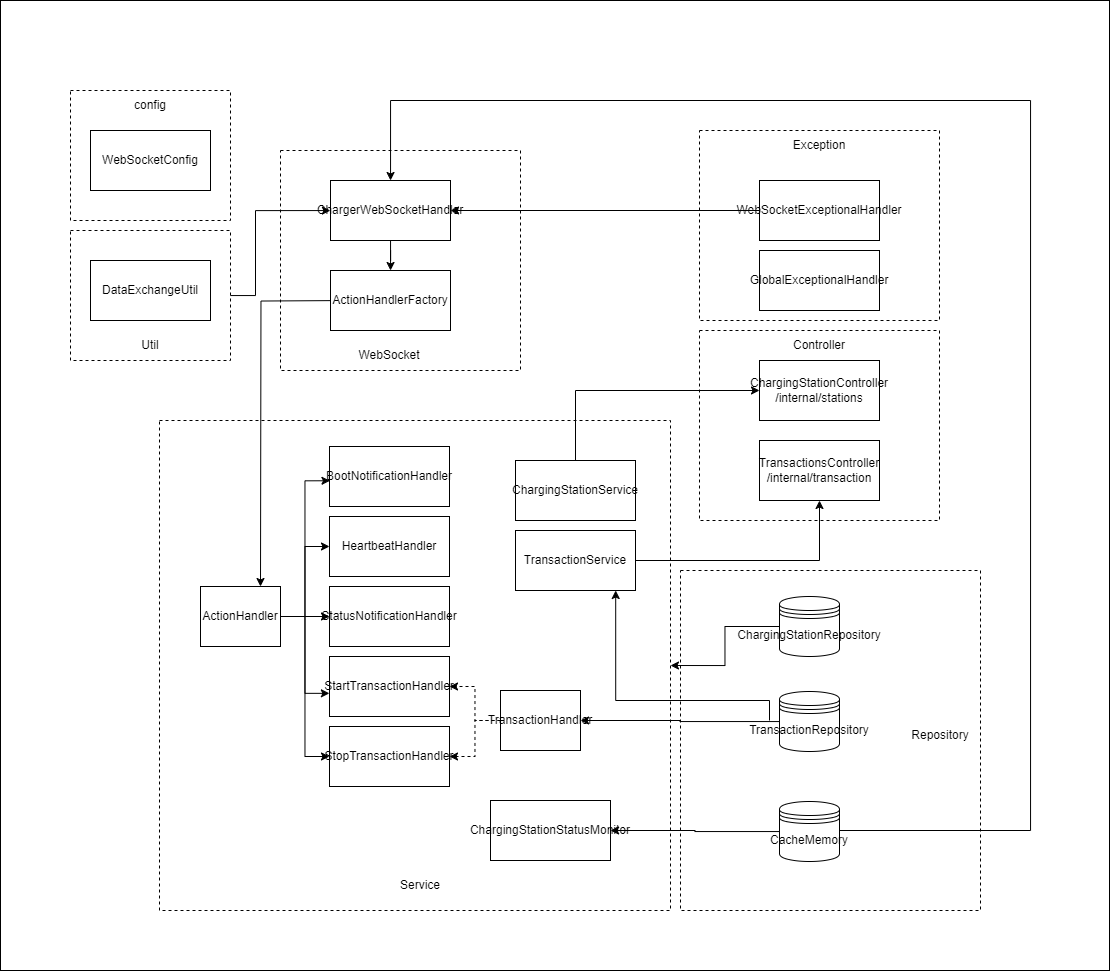

The diagram above was exported from draw.io. Its source (the exported page's mxGraphModel, read from the mxfile embedded in the PNG):
<mxGraphModel dx="1400" dy="880" grid="1" gridSize="10" guides="1" tooltips="1" connect="1" arrows="1" fold="1" page="1" pageScale="1" pageWidth="1100" pageHeight="850" background="none" math="0" shadow="0">
  <root>
    <mxCell id="0" />
    <mxCell id="1" parent="0" />
    <mxCell id="wlh8bIWU4nwY6PfvHljx-117" value="" style="rounded=0;whiteSpace=wrap;html=1;fillColor=none;" vertex="1" parent="1">
      <mxGeometry x="1" y="160" width="1109" height="970" as="geometry" />
    </mxCell>
    <mxCell id="wlh8bIWU4nwY6PfvHljx-100" value="" style="rounded=0;whiteSpace=wrap;html=1;fillColor=none;dashed=1;" vertex="1" parent="1">
      <mxGeometry x="681" y="730" width="300" height="340" as="geometry" />
    </mxCell>
    <mxCell id="wlh8bIWU4nwY6PfvHljx-98" value="" style="rounded=0;whiteSpace=wrap;html=1;fillColor=none;dashed=1;" vertex="1" parent="1">
      <mxGeometry x="700" y="490" width="240" height="190" as="geometry" />
    </mxCell>
    <mxCell id="wlh8bIWU4nwY6PfvHljx-96" value="" style="rounded=0;whiteSpace=wrap;html=1;fillColor=none;dashed=1;" vertex="1" parent="1">
      <mxGeometry x="700" y="290" width="240" height="190" as="geometry" />
    </mxCell>
    <mxCell id="wlh8bIWU4nwY6PfvHljx-68" value="" style="rounded=0;whiteSpace=wrap;html=1;fillColor=none;strokeColor=default;dashed=1;" vertex="1" parent="1">
      <mxGeometry x="160" y="580" width="511" height="490" as="geometry" />
    </mxCell>
    <mxCell id="wlh8bIWU4nwY6PfvHljx-58" value="WebSocketConfig" style="rounded=0;whiteSpace=wrap;html=1;" vertex="1" parent="1">
      <mxGeometry x="91" y="290" width="120" height="60" as="geometry" />
    </mxCell>
    <mxCell id="wlh8bIWU4nwY6PfvHljx-61" value="" style="edgeStyle=orthogonalEdgeStyle;rounded=0;orthogonalLoop=1;jettySize=auto;html=1;" edge="1" parent="1" source="wlh8bIWU4nwY6PfvHljx-59" target="wlh8bIWU4nwY6PfvHljx-60">
      <mxGeometry relative="1" as="geometry" />
    </mxCell>
    <mxCell id="wlh8bIWU4nwY6PfvHljx-59" value="ChargerWebSocketHandler" style="rounded=0;whiteSpace=wrap;html=1;" vertex="1" parent="1">
      <mxGeometry x="331" y="340" width="120" height="60" as="geometry" />
    </mxCell>
    <mxCell id="wlh8bIWU4nwY6PfvHljx-80" style="edgeStyle=orthogonalEdgeStyle;rounded=0;orthogonalLoop=1;jettySize=auto;html=1;" edge="1" parent="1">
      <mxGeometry relative="1" as="geometry">
        <mxPoint x="351" y="460" as="sourcePoint" />
        <mxPoint x="261" y="746.0000000000002" as="targetPoint" />
      </mxGeometry>
    </mxCell>
    <mxCell id="wlh8bIWU4nwY6PfvHljx-60" value="ActionHandlerFactory" style="rounded=0;whiteSpace=wrap;html=1;" vertex="1" parent="1">
      <mxGeometry x="331" y="430" width="120" height="60" as="geometry" />
    </mxCell>
    <mxCell id="wlh8bIWU4nwY6PfvHljx-63" value="StopTransactionHandler" style="rounded=0;whiteSpace=wrap;html=1;" vertex="1" parent="1">
      <mxGeometry x="330" y="886" width="120" height="60" as="geometry" />
    </mxCell>
    <mxCell id="wlh8bIWU4nwY6PfvHljx-64" value="StatusNotificationHandler" style="rounded=0;whiteSpace=wrap;html=1;" vertex="1" parent="1">
      <mxGeometry x="330" y="746" width="120" height="60" as="geometry" />
    </mxCell>
    <mxCell id="wlh8bIWU4nwY6PfvHljx-65" value="StartTransactionHandler" style="rounded=0;whiteSpace=wrap;html=1;" vertex="1" parent="1">
      <mxGeometry x="330" y="816" width="120" height="60" as="geometry" />
    </mxCell>
    <mxCell id="wlh8bIWU4nwY6PfvHljx-66" value="BootNotificationHandler" style="rounded=0;whiteSpace=wrap;html=1;" vertex="1" parent="1">
      <mxGeometry x="330" y="606" width="120" height="60" as="geometry" />
    </mxCell>
    <mxCell id="wlh8bIWU4nwY6PfvHljx-67" value="HeartbeatHandler" style="rounded=0;whiteSpace=wrap;html=1;" vertex="1" parent="1">
      <mxGeometry x="330" y="676" width="120" height="60" as="geometry" />
    </mxCell>
    <mxCell id="wlh8bIWU4nwY6PfvHljx-73" style="edgeStyle=orthogonalEdgeStyle;rounded=0;orthogonalLoop=1;jettySize=auto;html=1;entryX=0;entryY=0.5;entryDx=0;entryDy=0;" edge="1" parent="1" source="wlh8bIWU4nwY6PfvHljx-69" target="wlh8bIWU4nwY6PfvHljx-67">
      <mxGeometry relative="1" as="geometry" />
    </mxCell>
    <mxCell id="wlh8bIWU4nwY6PfvHljx-74" style="edgeStyle=orthogonalEdgeStyle;rounded=0;orthogonalLoop=1;jettySize=auto;html=1;" edge="1" parent="1" source="wlh8bIWU4nwY6PfvHljx-69" target="wlh8bIWU4nwY6PfvHljx-64">
      <mxGeometry relative="1" as="geometry" />
    </mxCell>
    <mxCell id="wlh8bIWU4nwY6PfvHljx-76" style="edgeStyle=orthogonalEdgeStyle;rounded=0;orthogonalLoop=1;jettySize=auto;html=1;entryX=0;entryY=0.5;entryDx=0;entryDy=0;" edge="1" parent="1" source="wlh8bIWU4nwY6PfvHljx-69" target="wlh8bIWU4nwY6PfvHljx-63">
      <mxGeometry relative="1" as="geometry" />
    </mxCell>
    <mxCell id="wlh8bIWU4nwY6PfvHljx-69" value="ActionHandler" style="rounded=0;whiteSpace=wrap;html=1;" vertex="1" parent="1">
      <mxGeometry x="201" y="746" width="80" height="60" as="geometry" />
    </mxCell>
    <mxCell id="wlh8bIWU4nwY6PfvHljx-72" style="edgeStyle=orthogonalEdgeStyle;rounded=0;orthogonalLoop=1;jettySize=auto;html=1;entryX=0.004;entryY=0.571;entryDx=0;entryDy=0;entryPerimeter=0;" edge="1" parent="1" source="wlh8bIWU4nwY6PfvHljx-69" target="wlh8bIWU4nwY6PfvHljx-66">
      <mxGeometry relative="1" as="geometry" />
    </mxCell>
    <mxCell id="wlh8bIWU4nwY6PfvHljx-75" style="edgeStyle=orthogonalEdgeStyle;rounded=0;orthogonalLoop=1;jettySize=auto;html=1;entryX=-0.001;entryY=0.614;entryDx=0;entryDy=0;entryPerimeter=0;" edge="1" parent="1" source="wlh8bIWU4nwY6PfvHljx-69" target="wlh8bIWU4nwY6PfvHljx-65">
      <mxGeometry relative="1" as="geometry" />
    </mxCell>
    <mxCell id="wlh8bIWU4nwY6PfvHljx-78" style="edgeStyle=orthogonalEdgeStyle;rounded=0;orthogonalLoop=1;jettySize=auto;html=1;dashed=1;" edge="1" parent="1" source="wlh8bIWU4nwY6PfvHljx-77" target="wlh8bIWU4nwY6PfvHljx-65">
      <mxGeometry relative="1" as="geometry" />
    </mxCell>
    <mxCell id="wlh8bIWU4nwY6PfvHljx-79" style="edgeStyle=orthogonalEdgeStyle;rounded=0;orthogonalLoop=1;jettySize=auto;html=1;dashed=1;" edge="1" parent="1" source="wlh8bIWU4nwY6PfvHljx-77" target="wlh8bIWU4nwY6PfvHljx-63">
      <mxGeometry relative="1" as="geometry" />
    </mxCell>
    <mxCell id="wlh8bIWU4nwY6PfvHljx-77" value="TransactionHandler" style="rounded=0;whiteSpace=wrap;html=1;" vertex="1" parent="1">
      <mxGeometry x="501" y="850" width="80" height="60" as="geometry" />
    </mxCell>
    <mxCell id="wlh8bIWU4nwY6PfvHljx-83" style="edgeStyle=orthogonalEdgeStyle;rounded=0;orthogonalLoop=1;jettySize=auto;html=1;entryX=1;entryY=0.5;entryDx=0;entryDy=0;" edge="1" parent="1" source="wlh8bIWU4nwY6PfvHljx-81" target="wlh8bIWU4nwY6PfvHljx-59">
      <mxGeometry relative="1" as="geometry" />
    </mxCell>
    <mxCell id="wlh8bIWU4nwY6PfvHljx-81" value="WebSocketExceptionalHandler" style="rounded=0;whiteSpace=wrap;html=1;" vertex="1" parent="1">
      <mxGeometry x="760" y="340" width="120" height="60" as="geometry" />
    </mxCell>
    <mxCell id="wlh8bIWU4nwY6PfvHljx-82" value="GlobalExceptionalHandler" style="rounded=0;whiteSpace=wrap;html=1;" vertex="1" parent="1">
      <mxGeometry x="760" y="410" width="120" height="60" as="geometry" />
    </mxCell>
    <mxCell id="wlh8bIWU4nwY6PfvHljx-84" value="ChargingStationController&lt;div&gt;/internal/stations&lt;/div&gt;" style="rounded=0;whiteSpace=wrap;html=1;" vertex="1" parent="1">
      <mxGeometry x="760" y="520" width="120" height="60" as="geometry" />
    </mxCell>
    <mxCell id="wlh8bIWU4nwY6PfvHljx-85" value="TransactionsController&lt;div&gt;/internal/transaction&lt;/div&gt;" style="rounded=0;whiteSpace=wrap;html=1;" vertex="1" parent="1">
      <mxGeometry x="760" y="600" width="120" height="60" as="geometry" />
    </mxCell>
    <mxCell id="wlh8bIWU4nwY6PfvHljx-89" style="edgeStyle=orthogonalEdgeStyle;rounded=0;orthogonalLoop=1;jettySize=auto;html=1;entryX=1;entryY=0.5;entryDx=0;entryDy=0;" edge="1" parent="1" source="wlh8bIWU4nwY6PfvHljx-86" target="wlh8bIWU4nwY6PfvHljx-68">
      <mxGeometry relative="1" as="geometry" />
    </mxCell>
    <mxCell id="wlh8bIWU4nwY6PfvHljx-86" value="ChargingStationRepository" style="shape=datastore;whiteSpace=wrap;html=1;" vertex="1" parent="1">
      <mxGeometry x="780" y="756" width="60" height="60" as="geometry" />
    </mxCell>
    <mxCell id="wlh8bIWU4nwY6PfvHljx-88" style="edgeStyle=orthogonalEdgeStyle;rounded=0;orthogonalLoop=1;jettySize=auto;html=1;" edge="1" parent="1" source="wlh8bIWU4nwY6PfvHljx-87" target="wlh8bIWU4nwY6PfvHljx-77">
      <mxGeometry relative="1" as="geometry" />
    </mxCell>
    <mxCell id="wlh8bIWU4nwY6PfvHljx-87" value="TransactionRepository" style="shape=datastore;whiteSpace=wrap;html=1;" vertex="1" parent="1">
      <mxGeometry x="780" y="851" width="60" height="60" as="geometry" />
    </mxCell>
    <mxCell id="wlh8bIWU4nwY6PfvHljx-93" style="edgeStyle=orthogonalEdgeStyle;rounded=0;orthogonalLoop=1;jettySize=auto;html=1;" edge="1" parent="1" source="wlh8bIWU4nwY6PfvHljx-90" target="wlh8bIWU4nwY6PfvHljx-84">
      <mxGeometry relative="1" as="geometry">
        <Array as="points">
          <mxPoint x="576" y="550" />
        </Array>
      </mxGeometry>
    </mxCell>
    <mxCell id="wlh8bIWU4nwY6PfvHljx-90" value="ChargingStationService" style="html=1;whiteSpace=wrap;" vertex="1" parent="1">
      <mxGeometry x="516" y="620" width="120" height="60" as="geometry" />
    </mxCell>
    <mxCell id="wlh8bIWU4nwY6PfvHljx-94" style="edgeStyle=orthogonalEdgeStyle;rounded=0;orthogonalLoop=1;jettySize=auto;html=1;entryX=0.5;entryY=1;entryDx=0;entryDy=0;" edge="1" parent="1" source="wlh8bIWU4nwY6PfvHljx-91" target="wlh8bIWU4nwY6PfvHljx-85">
      <mxGeometry relative="1" as="geometry" />
    </mxCell>
    <mxCell id="wlh8bIWU4nwY6PfvHljx-91" value="TransactionService" style="rounded=0;whiteSpace=wrap;html=1;" vertex="1" parent="1">
      <mxGeometry x="516" y="690" width="120" height="60" as="geometry" />
    </mxCell>
    <mxCell id="wlh8bIWU4nwY6PfvHljx-95" style="edgeStyle=orthogonalEdgeStyle;rounded=0;orthogonalLoop=1;jettySize=auto;html=1;entryX=0.835;entryY=1;entryDx=0;entryDy=0;entryPerimeter=0;" edge="1" parent="1" target="wlh8bIWU4nwY6PfvHljx-91">
      <mxGeometry relative="1" as="geometry">
        <mxPoint x="770" y="880" as="sourcePoint" />
        <Array as="points">
          <mxPoint x="616" y="860" />
        </Array>
      </mxGeometry>
    </mxCell>
    <mxCell id="wlh8bIWU4nwY6PfvHljx-97" value="Exception" style="text;html=1;align=center;verticalAlign=middle;whiteSpace=wrap;rounded=0;" vertex="1" parent="1">
      <mxGeometry x="790" y="290" width="60" height="30" as="geometry" />
    </mxCell>
    <mxCell id="wlh8bIWU4nwY6PfvHljx-99" value="Controller" style="text;html=1;align=center;verticalAlign=middle;whiteSpace=wrap;rounded=0;" vertex="1" parent="1">
      <mxGeometry x="790" y="490" width="60" height="30" as="geometry" />
    </mxCell>
    <mxCell id="wlh8bIWU4nwY6PfvHljx-101" value="Repository" style="text;html=1;align=center;verticalAlign=middle;whiteSpace=wrap;rounded=0;" vertex="1" parent="1">
      <mxGeometry x="911" y="880" width="60" height="30" as="geometry" />
    </mxCell>
    <mxCell id="wlh8bIWU4nwY6PfvHljx-102" value="Service" style="text;html=1;align=center;verticalAlign=middle;whiteSpace=wrap;rounded=0;" vertex="1" parent="1">
      <mxGeometry x="391" y="1030" width="60" height="30" as="geometry" />
    </mxCell>
    <mxCell id="wlh8bIWU4nwY6PfvHljx-103" value="ChargingStationStatusMonitor" style="rounded=0;whiteSpace=wrap;html=1;" vertex="1" parent="1">
      <mxGeometry x="491" y="960" width="120" height="60" as="geometry" />
    </mxCell>
    <mxCell id="wlh8bIWU4nwY6PfvHljx-105" style="edgeStyle=orthogonalEdgeStyle;rounded=0;orthogonalLoop=1;jettySize=auto;html=1;entryX=1;entryY=0.5;entryDx=0;entryDy=0;" edge="1" parent="1" source="wlh8bIWU4nwY6PfvHljx-104" target="wlh8bIWU4nwY6PfvHljx-103">
      <mxGeometry relative="1" as="geometry" />
    </mxCell>
    <mxCell id="wlh8bIWU4nwY6PfvHljx-106" style="edgeStyle=orthogonalEdgeStyle;rounded=0;orthogonalLoop=1;jettySize=auto;html=1;" edge="1" parent="1" source="wlh8bIWU4nwY6PfvHljx-104" target="wlh8bIWU4nwY6PfvHljx-59">
      <mxGeometry relative="1" as="geometry">
        <Array as="points">
          <mxPoint x="1031" y="990" />
          <mxPoint x="1031" y="260" />
          <mxPoint x="391" y="260" />
        </Array>
      </mxGeometry>
    </mxCell>
    <mxCell id="wlh8bIWU4nwY6PfvHljx-104" value="CacheMemory" style="shape=datastore;whiteSpace=wrap;html=1;" vertex="1" parent="1">
      <mxGeometry x="780" y="961" width="60" height="60" as="geometry" />
    </mxCell>
    <mxCell id="wlh8bIWU4nwY6PfvHljx-107" value="" style="rounded=0;whiteSpace=wrap;html=1;fillColor=none;dashed=1;" vertex="1" parent="1">
      <mxGeometry x="281" y="310" width="240" height="220" as="geometry" />
    </mxCell>
    <mxCell id="wlh8bIWU4nwY6PfvHljx-108" value="WebSocket" style="text;html=1;align=center;verticalAlign=middle;whiteSpace=wrap;rounded=0;" vertex="1" parent="1">
      <mxGeometry x="360" y="500" width="60" height="30" as="geometry" />
    </mxCell>
    <mxCell id="wlh8bIWU4nwY6PfvHljx-109" value="" style="rounded=0;whiteSpace=wrap;html=1;fillColor=none;dashed=1;" vertex="1" parent="1">
      <mxGeometry x="71" y="250" width="160" height="130" as="geometry" />
    </mxCell>
    <mxCell id="wlh8bIWU4nwY6PfvHljx-110" value="config" style="text;html=1;align=center;verticalAlign=middle;whiteSpace=wrap;rounded=0;" vertex="1" parent="1">
      <mxGeometry x="121" y="250" width="60" height="30" as="geometry" />
    </mxCell>
    <mxCell id="wlh8bIWU4nwY6PfvHljx-111" value="DataExchangeUtil" style="rounded=0;whiteSpace=wrap;html=1;" vertex="1" parent="1">
      <mxGeometry x="91" y="420" width="120" height="60" as="geometry" />
    </mxCell>
    <mxCell id="wlh8bIWU4nwY6PfvHljx-112" value="" style="rounded=0;whiteSpace=wrap;html=1;fillColor=none;dashed=1;" vertex="1" parent="1">
      <mxGeometry x="71" y="390" width="160" height="130" as="geometry" />
    </mxCell>
    <mxCell id="wlh8bIWU4nwY6PfvHljx-113" value="Util" style="text;html=1;align=center;verticalAlign=middle;whiteSpace=wrap;rounded=0;" vertex="1" parent="1">
      <mxGeometry x="121" y="490" width="60" height="30" as="geometry" />
    </mxCell>
    <mxCell id="wlh8bIWU4nwY6PfvHljx-115" style="edgeStyle=orthogonalEdgeStyle;rounded=0;orthogonalLoop=1;jettySize=auto;html=1;entryX=0.208;entryY=0.273;entryDx=0;entryDy=0;entryPerimeter=0;" edge="1" parent="1" source="wlh8bIWU4nwY6PfvHljx-112" target="wlh8bIWU4nwY6PfvHljx-107">
      <mxGeometry relative="1" as="geometry" />
    </mxCell>
  </root>
</mxGraphModel>